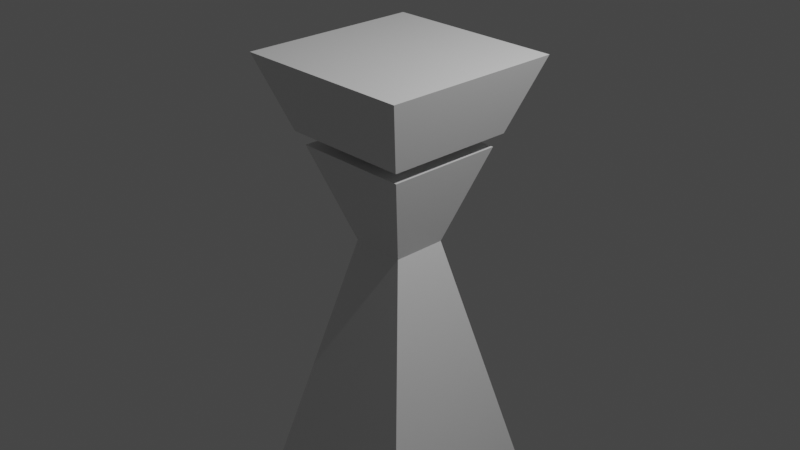 # Source: untitled.blend  (saved by Blender 2.90.8; exported with 4.5.12 LTS)
import bpy
from mathutils import Matrix  # noqa: F401  (used for matrix-valued properties, if any)

bpy.ops.wm.read_factory_settings(use_empty=True)
scene = bpy.context.scene
scene.name = 'Scene'

# ---- collections
col_collection = bpy.data.collections.new('Collection'); scene.collection.children.link(col_collection)

# ---- materials (node trees are filled in below, after node groups)
mat_material = bpy.data.materials.new('Material')
mat_material.alpha_threshold = 0.0
mat_material.use_transparent_shadow = False
mat_material.line_color = (0.0, 0.0, 0.0, 1.0)

# ---- material node trees
mat_material.use_nodes = True; mat_material.node_tree.nodes.clear()
_N = mat_material.node_tree.nodes; _L = mat_material.node_tree.links
n0 = _N.new('ShaderNodeOutputMaterial'); n0.name = 'Material Output'; n0.location = (300, 300)
n1 = _N.new('ShaderNodeBsdfPrincipled'); n1.name = 'Principled BSDF'; n1.location = (10, 300)
n1.distribution = 'GGX'
n1.subsurface_method = 'BURLEY'
n1.inputs[2].default_value = 0.4
n1.inputs[3].default_value = 1.45
n1.inputs[27].default_value = (0.0, 0.0, 0.0, 1.0)
n1.inputs[28].default_value = 1.0
_L.new(n1.outputs[0], n0.inputs[0])
n0.is_active_output = True

# ---- world
world_world = bpy.data.worlds.new('World'); scene.world = world_world
world_world.use_nodes = True; world_world.node_tree.nodes.clear()
_N = world_world.node_tree.nodes; _L = world_world.node_tree.links
n0 = _N.new('ShaderNodeOutputWorld'); n0.name = 'World Output'; n0.location = (300, 300)
n1 = _N.new('ShaderNodeBackground'); n1.name = 'Background'; n1.location = (10, 300)
n1.inputs[0].default_value = (0.05088, 0.05088, 0.05088, 1.0)
_L.new(n1.outputs[0], n0.inputs[0])
n0.is_active_output = True
world_world.color = (0.05088, 0.05088, 0.05088)
world_world.use_sun_shadow = False
world_world.sun_shadow_jitter_overblur = 0.0

# ---- cameras
cam_camera = bpy.data.cameras.new('Camera')
cam_camera.clip_end = 100.0
cam_camera.ortho_scale = 7.314

# ---- lights
light_light = bpy.data.lights.new('Light', 'POINT')
light_light.transmission_factor = 0.0
light_light.energy = 1000.0
light_light.shadow_soft_size = 0.1
light_light.shadow_maximum_resolution = 0.006
light_light.use_absolute_resolution = True

# ---- meshes
me_cube = bpy.data.meshes.new('Cube')
me_cube.from_pydata([(1.0, 1.74, -1.0), (1.0, -3.232, -1.0), (1.0, 1.74, 1.0), (1.0, -3.232, 1.0), (-1.0, 1.74, -1.0), (-1.0, -3.232, -1.0), (-1.0, 1.74, 1.0), (-1.0, -3.232, 1.0), (0.3, -0.2459, -0.3), (-0.3, -0.2459, 0.3), (0.3, -0.2459, 0.3), (-0.3, -0.2459, -0.3), (-0.65, 0.7972, 0.65), (0.65, 0.7972, -0.65), (0.65, 0.7972, 0.65), (-0.65, 0.7972, -0.65), (0.72, 0.9404, 0.72), (-0.72, 0.9404, 0.72), (0.72, 0.9404, -0.72), (-0.72, 0.9404, -0.72)], [], [(0, 4, 6, 2), (6, 17, 16, 2), (4, 19, 17, 6), (5, 1, 3, 7), (15, 12, 14, 13), (18, 16, 17, 19), (5, 11, 8, 1), (1, 8, 10, 3), (7, 9, 11, 5), (3, 10, 9, 7), (11, 15, 13, 8), (8, 13, 14, 10), (9, 12, 15, 11), (10, 14, 12, 9), (2, 16, 18, 0), (0, 18, 19, 4), (9, 11, 8, 10)])
_uv = me_cube.uv_layers.new(name='UVMap')
_uv.uv.foreach_set('vector', [0.625, 0.5, 0.875, 0.5, 0.875, 0.75, 0.625, 0.75, 0.875, 0.75, 0.875, 0.75, 0.625, 0.75, 0.625, 0.75, 0.875, 0.5, 0.875, 0.5, 0.875, 0.75, 0.875, 0.75, 0.125, 0.5, 0.375, 0.5, 0.375, 0.75, 0.125, 0.75, 0.5625, 0.25, 0.5625, 0.0, 0.5625, 0.75, 0.5625, 0.5, 0.625, 0.5, 0.625, 0.75, 0.875, 0.75, 0.875, 0.5, 0.375, 0.25, 0.5, 0.25, 0.5, 0.5, 0.375, 0.5, 0.375, 0.5, 0.5, 0.5, 0.5, 0.75, 0.375, 0.75, 0.375, 0.0, 0.5, 0.0, 0.5, 0.25, 0.375, 0.25, 0.375, 0.75, 0.5, 0.75, 0.5, 1.0, 0.375, 1.0, 0.5, 0.25, 0.5625, 0.25, 0.5625, 0.5, 0.5, 0.5, 0.5, 0.5, 0.5625, 0.5, 0.5625, 0.75, 0.5, 0.75, 0.5, 0.0, 0.5625, 0.0, 0.5625, 0.25, 0.5, 0.25, 0.5, 0.75, 0.5625, 0.75, 0.5625, 1.0, 0.5, 1.0, 0.625, 0.75, 0.625, 0.75, 0.625, 0.5, 0.625, 0.5, 0.625, 0.5, 0.625, 0.5, 0.875, 0.5, 0.875, 0.5, 0.0, 0.0, 0.0, 0.0, 0.0, 0.0, 0.0, 0.0])
me_cube.materials.append(mat_material)
me_cube.use_remesh_preserve_volume = False
me_cube.use_remesh_preserve_attributes = False
me_cube.use_mirror_vertex_groups = False
me_cube.update()

# ---- objects
ob_cube = bpy.data.objects.new('Cube', me_cube)
ob_light = bpy.data.objects.new('Light', light_light)
ob_camera = bpy.data.objects.new('Camera', cam_camera)

# ---- transforms, parenting, visibility, modifiers, constraints
ob_cube.location = (0.0, 0.0, 0.0)
ob_cube.rotation_euler = (1.571, 0.0, 0.0)
ob_cube.lock_rotations_4d = False
ob_cube.empty_display_type = 'ARROWS'
ob_cube.lineart.crease_threshold = 0.0
ob_light.location = (4.076, 1.005, 5.904)
ob_light.rotation_euler = (0.6503, 0.05522, 1.866)
ob_light.lock_rotations_4d = False
ob_light.empty_display_type = 'ARROWS'
ob_light.color = (0.0, 0.0, 0.0, 0.0)
ob_light.lineart.crease_threshold = 0.0
ob_camera.location = (7.359, -6.926, 4.958)
ob_camera.rotation_euler = (1.109, 0.0, 0.8149)
ob_camera.lock_rotations_4d = False
ob_camera.empty_display_type = 'ARROWS'
ob_camera.color = (0.0, 0.0, 0.0, 0.0)
ob_camera.display_type = 'WIRE'
ob_camera.lineart.crease_threshold = 0.0

# ---- collection membership
col_collection.objects.link(ob_cube)
col_collection.objects.link(ob_light)
col_collection.objects.link(ob_camera)

# ---- scene / render settings (as saved in the file)
scene.camera = ob_camera
scene.frame_start = 1; scene.frame_end = 250; scene.frame_set(1)
scene.render.engine = 'BLENDER_EEVEE_NEXT'
scene.cycles.use_denoising = False
scene.cycles.samples = 128
scene.cycles.sampling_pattern = 'TABULATED_SOBOL'
scene.cycles.use_adaptive_sampling = False
scene.cycles.use_light_tree = False
scene.view_settings.view_transform = 'Filmic'
bpy.context.view_layer.update()
